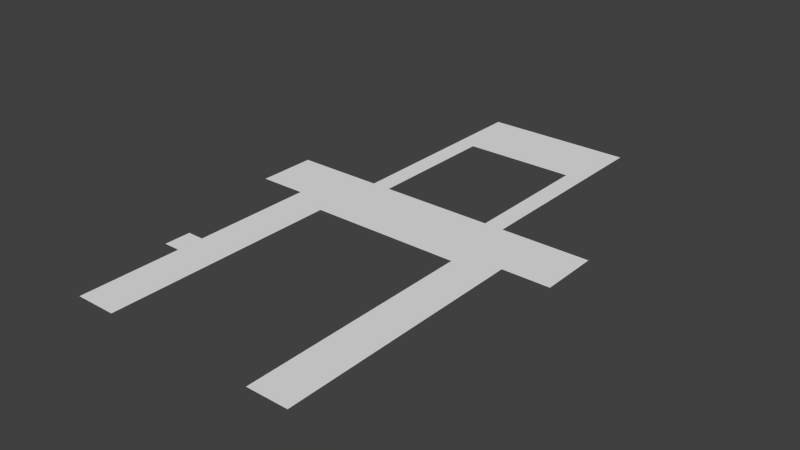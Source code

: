 # Source: CorridorFloor.blend  (saved by Blender 2.69.0; exported with 4.5.12 LTS)
import bpy
from mathutils import Matrix  # noqa: F401  (used for matrix-valued properties, if any)

bpy.ops.wm.read_factory_settings(use_empty=True)
scene = bpy.context.scene
scene.name = 'Scene'

# ---- collections
col_collection_1 = bpy.data.collections.new('Collection 1'); scene.collection.children.link(col_collection_1)

# ---- materials (node trees are filled in below, after node groups)
mat_redmarble = bpy.data.materials.new('Redmarble')
mat_redmarble.alpha_threshold = 0.0
mat_redmarble.use_transparent_shadow = False
mat_redmarble.roughness = 0.5
mat_redmarble.line_color = (0.0, 0.0, 0.0, 1.0)

# ---- material node trees

# ---- world
world_world = bpy.data.worlds.new('World'); scene.world = world_world
world_world.color = (0.05088, 0.05088, 0.05088)
world_world.use_sun_shadow = False
world_world.sun_shadow_jitter_overblur = 0.0
world_world.cycles.sampling_method = 'MANUAL'
world_world.cycles.sample_map_resolution = 256

# ---- meshes
me_plane = bpy.data.meshes.new('Plane')
me_plane.from_pydata([(10.43, 2.143e-06, 3.35), (-10.43, 1.418e-06, 12.95), (14.67, 1.251e-06, 1.956), (14.67, -2.14e-06, -3.345), (6.772, -2.139e-06, -3.344), (10.42, 1.252e-06, 1.956), (-10.43, 1.25e-06, 1.953), (-14.68, -2.139e-06, -3.344), (-14.68, 1.252e-06, 1.956), (-6.772, 2.143e-06, 3.35), (-10.43, 1.561e-05, 24.4), (-6.772, 1.561e-05, 24.4), (6.772, 2.143e-06, 3.35), (5.072, 2.143e-06, 3.35), (6.772, 1.561e-05, 24.4), (10.43, 1.561e-05, 24.4), (5.072, -2.14e-06, -3.345), (6.772, -1.401e-05, -21.89), (5.072, -1.401e-05, -21.89), (-5.072, -2.14e-06, -3.345), (-6.772, -2.14e-06, -3.345), (-5.072, -1.401e-05, -21.89), (-6.772, -1.401e-05, -21.89), (5.072, -9.881e-06, -15.44), (-5.072, -9.881e-06, -15.44), (-10.43, 8.766e-06, 15.35), (-11.93, 1.418e-06, 12.95), (-11.93, 8.766e-06, 15.35)], [], [(21, 22, 20, 19, 24, 23, 16, 4, 17, 18), (3, 4, 16, 19, 20, 7, 8, 6, 1, 26, 27, 25, 10, 11, 9, 13, 12, 14, 15, 0, 5, 2)])
_uv = me_plane.uv_layers.new(name='UVMap')
_uv.uv.foreach_set('vector', [9.844, -13.6, 7.294, -13.6, 7.294, 14.23, 9.844, 14.23, 9.844, -3.922, 25.06, -3.922, 25.06, 14.23, 27.61, 14.23, 27.61, -13.6, 25.06, -13.6, 9.463, -12.77, -2.391, -12.77, -4.941, -12.77, -20.16, -12.77, -22.71, -12.77, -34.56, -12.77, -34.56, -4.82, -28.19, -4.825, -28.19, 11.68, -30.44, 11.68, -30.44, 15.28, -28.19, 15.28, -28.19, 28.85, -22.71, 28.85, -22.71, -2.73, -4.941, -2.73, -2.391, -2.73, -2.391, 28.85, 3.089, 28.85, 3.089, -2.73, 3.087, -4.82, 9.463, -4.821])
me_plane.materials.append(mat_redmarble)
me_plane.use_remesh_preserve_volume = False
me_plane.use_remesh_preserve_attributes = False
me_plane.use_mirror_vertex_groups = False
me_plane.update()

# ---- objects
ob_plane = bpy.data.objects.new('Plane', me_plane)

# ---- transforms, parenting, visibility, modifiers, constraints
ob_plane.location = (0.0, 0.0, 0.0)
ob_plane.rotation_euler = (1.571, -0.0, 0.0)
ob_plane.lineart.crease_threshold = 0.0

# ---- collection membership
col_collection_1.objects.link(ob_plane)

# ---- scene / render settings (as saved in the file)
scene.frame_start = 1; scene.frame_end = 250; scene.frame_set(1)
scene.render.engine = 'BLENDER_EEVEE_NEXT'
scene.render.image_settings.compression = 90
scene.render.resolution_percentage = 50
scene.render.dither_intensity = 0.0
scene.cycles.use_denoising = False
scene.cycles.samples = 10
scene.cycles.sampling_pattern = 'TABULATED_SOBOL'
scene.cycles.light_sampling_threshold = 0.0
scene.cycles.use_adaptive_sampling = False
scene.cycles.use_light_tree = False
scene.cycles.blur_glossy = 0.0
scene.cycles.volume_bounces = 1
scene.cycles.pixel_filter_type = 'GAUSSIAN'
scene.cycles.sample_clamp_indirect = 0.0
scene.view_settings.view_transform = 'Standard'
bpy.context.view_layer.update()

# ---- added for rendering (the .blend has no active camera and no usable light): camera, sun
cam_auto = bpy.data.cameras.new('AutoCamera')
cam_auto.lens = 50.0
cam_auto.sensor_width = 36.0
cam_auto.clip_end = 1000.0
ob_auto_camera = bpy.data.objects.new('AutoCamera', cam_auto)
scene.collection.objects.link(ob_auto_camera)
ob_auto_camera.location = (50.7177, -62.1167, 40.5748)
ob_auto_camera.rotation_euler = (1.09748, -7.21219e-08, 0.694738)
scene.camera = ob_auto_camera
light_auto_sun = bpy.data.lights.new('AutoSun', 'SUN')
light_auto_sun.energy = 3.0
light_auto_sun.angle = 0.0523599
ob_auto_sun = bpy.data.objects.new('AutoSun', light_auto_sun)
scene.collection.objects.link(ob_auto_sun)
ob_auto_sun.rotation_euler = (0.872665, 0.174533, 0.523599)
bpy.context.view_layer.update()
